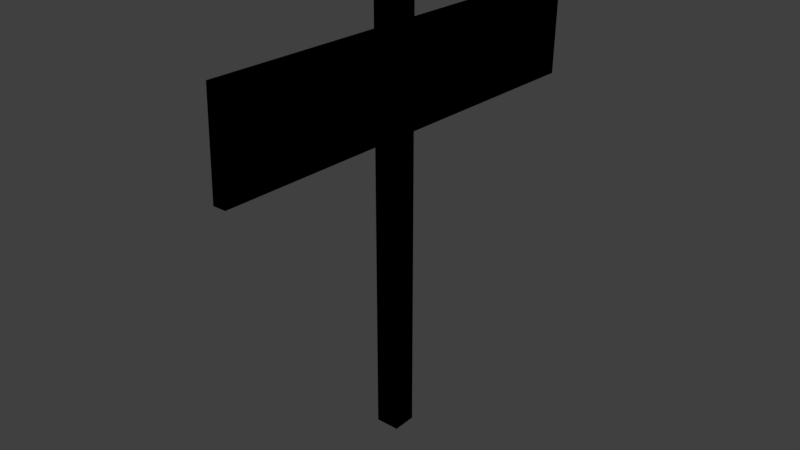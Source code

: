 # Source: woodenSign02.blend  (saved by Blender 2.77.0; exported with 4.5.12 LTS)
import bpy
from mathutils import Matrix  # noqa: F401  (used for matrix-valued properties, if any)

bpy.ops.wm.read_factory_settings(use_empty=True)
scene = bpy.context.scene
scene.name = 'Scene'

# ---- collections
col_collection_1 = bpy.data.collections.new('Collection 1'); scene.collection.children.link(col_collection_1)

# ---- images (referenced by path relative to the original .blend; pixels are not part of the script)
import os
ASSET_DIR = os.environ.get("B2B_ASSET_DIR", "")  # directory of the original .blend (textures are referenced by path, not embedded)
HERE = os.path.dirname(os.path.abspath(__file__))  # packed textures are extracted next to this script under _unpacked/

def load_image(name, relpath, width, height, colorspace="sRGB"):
    """Load a texture the original file referenced (path relative to the .blend, or extracted next to this script)."""
    p = next((c for c in (os.path.join(HERE, relpath), os.path.join(ASSET_DIR, relpath)) if relpath and os.path.exists(c)), "")
    if p:
        img = bpy.data.images.load(p, check_existing=True)
        img.name = name
    else:  # same state as the original file: an image datablock whose file is absent (Cycles renders it pink)
        img = bpy.data.images.new(name, width, height)
        img.source = "FILE"
        img.filepath = "//" + (relpath or name)
    img.colorspace_settings.name = colorspace
    return img
img_wood_jpg = load_image('Wood.jpg', 'Wood.jpg', 1024, 1024, 'sRGB')

# ---- materials (node trees are filled in below, after node groups)
mat_material_001 = bpy.data.materials.new('Material.001')
mat_material_001.alpha_threshold = 0.0
mat_material_001.roughness = 0.5

# ---- material node trees
mat_material_001.use_nodes = True; mat_material_001.node_tree.nodes.clear()
_N = mat_material_001.node_tree.nodes; _L = mat_material_001.node_tree.links
n0 = _N.new('ShaderNodeTexImage'); n0.name = 'Image Texture'; n0.location = (-177, 251)
n0.width = 140
n0.image = img_wood_jpg

# ---- world
world_world = bpy.data.worlds.new('World'); scene.world = world_world
world_world.color = (0.05088, 0.05088, 0.05088)
world_world.use_sun_shadow = False
world_world.sun_shadow_jitter_overblur = 0.0
world_world.cycles.sampling_method = 'MANUAL'

# ---- meshes
me_cube_001 = bpy.data.meshes.new('Cube.001')
me_cube_001.from_pydata([(-0.1213, -4.567, 2.452), (-0.1194, -4.508, 4.451), (-0.1473, 4.507, 2.186), (-0.1454, 4.566, 4.185), (0.1454, -4.566, 2.452), (0.1473, -4.507, 4.451), (0.1194, 4.508, 2.186), (0.1213, 4.567, 4.185), (-0.6173, -0.2511, -4.288), (-0.6173, -0.2511, 4.88), (-0.6173, 0.2511, -4.288), (-0.6173, 0.2511, 4.88), (-0.1151, -0.2511, -4.288), (-0.1151, -0.2511, 4.88), (-0.1151, 0.2511, -4.288), (-0.1151, 0.2511, 4.88)], [], [(1, 3, 2, 0), (3, 7, 6, 2), (7, 5, 4, 6), (5, 1, 0, 4), (0, 2, 6, 4), (5, 7, 3, 1), (9, 11, 10, 8), (11, 15, 14, 10), (15, 13, 12, 14), (13, 9, 8, 12), (8, 10, 14, 12), (13, 15, 11, 9)])
_uv = me_cube_001.uv_layers.new(name='UVMap')
_uv.uv.foreach_set('vector', [0.8388, 1.238, 0.1792, 1.263, 0.1723, 0.8365, 0.8318, 0.8122, 0.1565, -0.131, 0.1555, -0.1878, 0.3008, -0.1932, 0.3017, -0.1364, 0.8318, 0.8122, 0.1723, 0.8365, 0.1653, 0.4105, 0.8249, 0.3862, 0.4461, -0.1985, 0.447, -0.1417, 0.3017, -0.1364, 0.3008, -0.1932, 0.8169, -0.0985, 0.1574, -0.0742, 0.1565, -0.131, 0.8159, -0.1553, 0.1574, -0.0742, 0.8169, -0.0985, 0.8178, -0.0417, 0.1583, -0.01739, 0.8296, 0.279, 0.8314, 0.386, 0.1653, 0.4105, 0.1636, 0.3035, 0.826, 0.06504, 0.8278, 0.172, 0.1618, 0.1966, 0.1601, 0.08958, 0.8279, 0.172, 0.8296, 0.279, 0.1636, 0.3035, 0.1618, 0.1966, 0.8243, -0.04194, 0.826, 0.06504, 0.1601, 0.08958, 0.1583, -0.01739, 0.4835, -0.1431, 0.4818, -0.25, 0.5183, -0.2514, 0.52, -0.1444, 0.4818, -0.25, 0.4835, -0.1431, 0.447, -0.1417, 0.4453, -0.2487])
me_cube_001.materials.append(mat_material_001)
me_cube_001.use_remesh_preserve_volume = False
me_cube_001.use_remesh_preserve_attributes = False
me_cube_001.use_mirror_vertex_groups = False
me_cube_001.use_paint_bone_selection = False
me_cube_001.use_paint_mask = True
me_cube_001.update()

# ---- objects
ob_cube = bpy.data.objects.new('Cube', me_cube_001)

# ---- transforms, parenting, visibility, modifiers, constraints
ob_cube.location = (0.0, 0.0, 0.0)
ob_cube.lineart.crease_threshold = 0.0

# ---- collection membership
col_collection_1.objects.link(ob_cube)

# ---- scene / render settings (as saved in the file)
scene.frame_start = 1; scene.frame_end = 250; scene.frame_set(1)
scene.render.engine = 'CYCLES'
scene.render.resolution_percentage = 50
scene.render.dither_intensity = 0.0
scene.cycles.use_denoising = False
scene.cycles.samples = 128
scene.cycles.sampling_pattern = 'TABULATED_SOBOL'
scene.cycles.light_sampling_threshold = 0.0
scene.cycles.use_adaptive_sampling = False
scene.cycles.use_light_tree = False
scene.cycles.blur_glossy = 0.0
scene.cycles.sample_clamp_indirect = 0.0
scene.view_settings.view_transform = 'Standard'
bpy.context.view_layer.update()

# ---- added for rendering (the .blend has no active camera and no usable light): camera, sun
cam_auto = bpy.data.cameras.new('AutoCamera')
cam_auto.lens = 50.0
cam_auto.sensor_width = 36.0
cam_auto.clip_end = 1000.0
ob_auto_camera = bpy.data.objects.new('AutoCamera', cam_auto)
scene.collection.objects.link(ob_auto_camera)
ob_auto_camera.location = (11.7591, -14.3929, 9.89137)
ob_auto_camera.rotation_euler = (1.09748, -7.21219e-08, 0.694738)
scene.camera = ob_auto_camera
light_auto_sun = bpy.data.lights.new('AutoSun', 'SUN')
light_auto_sun.energy = 3.0
light_auto_sun.angle = 0.0523599
ob_auto_sun = bpy.data.objects.new('AutoSun', light_auto_sun)
scene.collection.objects.link(ob_auto_sun)
ob_auto_sun.rotation_euler = (0.872665, 0.174533, 0.523599)
bpy.context.view_layer.update()
